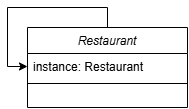

The diagram above was exported from draw.io. Its source (the exported page's mxGraphModel, read from the mxfile embedded in the PNG):
<mxGraphModel dx="683" dy="348" grid="1" gridSize="10" guides="1" tooltips="1" connect="1" arrows="1" fold="1" page="1" pageScale="1" pageWidth="827" pageHeight="1169" math="0" shadow="0">
  <root>
    <mxCell id="WIyWlLk6GJQsqaUBKTNV-0" />
    <mxCell id="WIyWlLk6GJQsqaUBKTNV-1" parent="WIyWlLk6GJQsqaUBKTNV-0" />
    <mxCell id="zkfFHV4jXpPFQw0GAbJ--0" value="Restaurant" style="swimlane;fontStyle=2;align=center;verticalAlign=top;childLayout=stackLayout;horizontal=1;startSize=26;horizontalStack=0;resizeParent=1;resizeLast=0;collapsible=1;marginBottom=0;rounded=0;shadow=0;strokeWidth=1;" parent="WIyWlLk6GJQsqaUBKTNV-1" vertex="1">
      <mxGeometry x="220" y="110" width="160" height="80" as="geometry">
        <mxRectangle x="230" y="140" width="160" height="26" as="alternateBounds" />
      </mxGeometry>
    </mxCell>
    <mxCell id="zkfFHV4jXpPFQw0GAbJ--1" value="instance: Restaurant" style="text;align=left;verticalAlign=top;spacingLeft=4;spacingRight=4;overflow=hidden;rotatable=0;points=[[0,0.5],[1,0.5]];portConstraint=eastwest;" parent="zkfFHV4jXpPFQw0GAbJ--0" vertex="1">
      <mxGeometry y="26" width="160" height="26" as="geometry" />
    </mxCell>
    <mxCell id="zkfFHV4jXpPFQw0GAbJ--4" value="" style="line;html=1;strokeWidth=1;align=left;verticalAlign=middle;spacingTop=-1;spacingLeft=3;spacingRight=3;rotatable=0;labelPosition=right;points=[];portConstraint=eastwest;" parent="zkfFHV4jXpPFQw0GAbJ--0" vertex="1">
      <mxGeometry y="52" width="160" height="8" as="geometry" />
    </mxCell>
    <mxCell id="7eCxGMxlmqY17FTQ4w-q-4" style="edgeStyle=orthogonalEdgeStyle;rounded=0;orthogonalLoop=1;jettySize=auto;html=1;entryX=0;entryY=0.5;entryDx=0;entryDy=0;" edge="1" parent="zkfFHV4jXpPFQw0GAbJ--0" source="zkfFHV4jXpPFQw0GAbJ--0" target="zkfFHV4jXpPFQw0GAbJ--1">
      <mxGeometry relative="1" as="geometry" />
    </mxCell>
  </root>
</mxGraphModel>